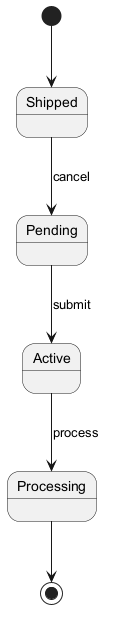

The diagram above was rendered by PlantUML. Its source (embedded in the PNG):
@startuml
skinparam backgroundColor #FFFFFF
skinparam classBackgroundColor #F1F8E9
skinparam classBorderColor #33691E
[*] --> Shipped
Shipped --> Pending : cancel
Pending --> Active : submit
Active --> Processing : process
Processing --> [*]
@enduml